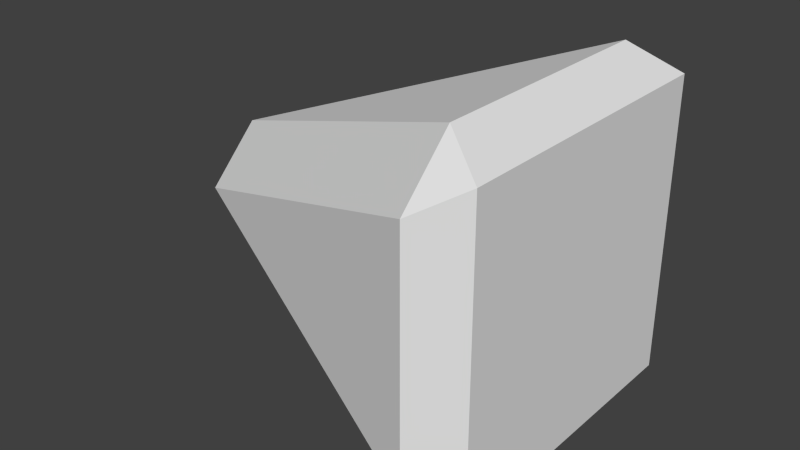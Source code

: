 # Source: unit.blend  (saved by Blender 2.74.0; exported with 4.5.12 LTS)
import bpy
from mathutils import Matrix  # noqa: F401  (used for matrix-valued properties, if any)

bpy.ops.wm.read_factory_settings(use_empty=True)
scene = bpy.context.scene
scene.name = 'Scene'

# ---- collections
col_collection_1 = bpy.data.collections.new('Collection 1'); scene.collection.children.link(col_collection_1)

# ---- world
world_world = bpy.data.worlds.new('World'); scene.world = world_world
world_world.color = (0.05088, 0.05088, 0.05088)
world_world.use_sun_shadow = False
world_world.sun_shadow_jitter_overblur = 0.0
world_world.cycles.sampling_method = 'MANUAL'
world_world.cycles.sample_map_resolution = 256

# ---- meshes
me_cube = bpy.data.meshes.new('Cube')
me_cube.from_pydata([(0.3697, -0.4441, 0.3072), (0.4815, -0.375, 0.375), (0.3697, -0.3072, 0.4441), (0.3697, -0.4441, -0.3072), (0.3697, -0.3072, -0.4441), (0.4815, -0.375, -0.375), (0.3697, 0.4441, 0.3072), (0.3697, 0.3072, 0.4441), (0.4815, 0.375, 0.375), (0.3697, 0.3072, -0.4441), (0.3697, 0.4441, -0.3072), (0.4815, 0.375, -0.375), (-0.4815, -0.1369, -5.39e-08), (-0.4815, 4.47e-08, 0.1369), (-0.4815, 0.1369, -5.39e-08), (-0.4815, 4.47e-08, -0.1369)], [], [(2, 7, 13), (15, 9, 4), (12, 3, 0), (10, 14, 6), (0, 1, 2), (3, 4, 5), (6, 7, 8), (9, 10, 11), (12, 13, 14, 15), (0, 3, 5, 1), (4, 9, 11, 5), (10, 6, 8, 11), (7, 2, 1, 8), (2, 13, 12, 0), (9, 15, 14, 10), (13, 7, 6, 14), (15, 4, 3, 12), (5, 11, 8, 1)])
me_cube.use_remesh_preserve_volume = False
me_cube.use_remesh_preserve_attributes = False
me_cube.use_mirror_vertex_groups = False
me_cube.update()

# ---- objects
ob_cube = bpy.data.objects.new('Cube', me_cube)

# ---- transforms, parenting, visibility, modifiers, constraints
ob_cube.location = (0.0, 0.0, 0.0)
ob_cube.lineart.crease_threshold = 0.0

# ---- collection membership
col_collection_1.objects.link(ob_cube)

# ---- scene / render settings (as saved in the file)
scene.frame_start = 1; scene.frame_end = 250; scene.frame_set(0)
scene.render.engine = 'BLENDER_EEVEE_NEXT'
scene.render.resolution_percentage = 50
scene.render.dither_intensity = 0.0
scene.cycles.use_denoising = False
scene.cycles.samples = 10
scene.cycles.sampling_pattern = 'TABULATED_SOBOL'
scene.cycles.light_sampling_threshold = 0.0
scene.cycles.use_adaptive_sampling = False
scene.cycles.use_light_tree = False
scene.cycles.blur_glossy = 0.0
scene.cycles.pixel_filter_type = 'GAUSSIAN'
scene.cycles.sample_clamp_indirect = 0.0
scene.view_settings.view_transform = 'Standard'
bpy.context.view_layer.update()

# ---- added for rendering (the .blend has no active camera and no usable light): camera, sun
cam_auto = bpy.data.cameras.new('AutoCamera')
cam_auto.lens = 50.0
cam_auto.sensor_width = 36.0
cam_auto.clip_end = 1000.0
ob_auto_camera = bpy.data.objects.new('AutoCamera', cam_auto)
scene.collection.objects.link(ob_auto_camera)
ob_auto_camera.location = (1.46446, -1.75735, 1.17156)
ob_auto_camera.rotation_euler = (1.09748, -7.21219e-08, 0.694738)
scene.camera = ob_auto_camera
light_auto_sun = bpy.data.lights.new('AutoSun', 'SUN')
light_auto_sun.energy = 3.0
light_auto_sun.angle = 0.0523599
ob_auto_sun = bpy.data.objects.new('AutoSun', light_auto_sun)
scene.collection.objects.link(ob_auto_sun)
ob_auto_sun.rotation_euler = (0.872665, 0.174533, 0.523599)
bpy.context.view_layer.update()
